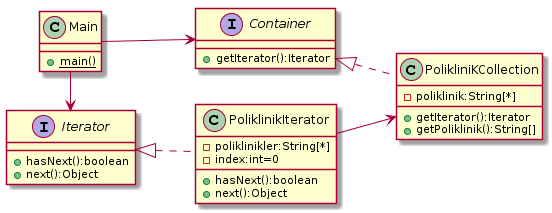

The diagram above was rendered by PlantUML. Its source (embedded in the PNG):
@startuml
left to right direction
interface Iterator{
 +hasNext():boolean
 +next():Object

}

class Main{
 
 + {static} main()
}

interface Container{
 +getIterator():Iterator
 
}
Main --> Container
Main -> Iterator

class PolikliniKCollection{
 -poliklinik:String[*] 
 +getIterator():Iterator
 +getPoliklinik():String[] 
}

class PoliklinikIterator{
 -poliklinikler:String[*] 
 -index:int=0
 +hasNext():boolean
 +next():Object
}

Container <|..PolikliniKCollection
Iterator <|.. PoliklinikIterator

PoliklinikIterator --> PolikliniKCollection
@enduml